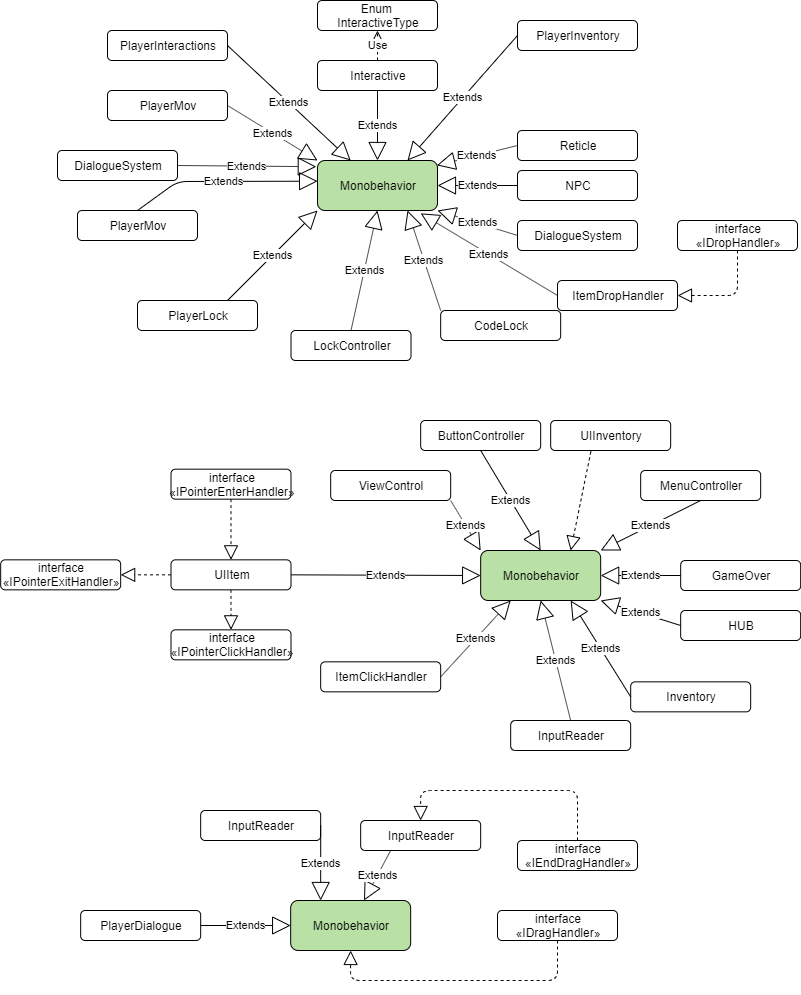

The diagram above was exported from draw.io. Its source (the exported page's mxGraphModel, read from the mxfile embedded in the PNG):
<mxGraphModel dx="1201" dy="653" grid="1" gridSize="10" guides="1" tooltips="1" connect="1" arrows="1" fold="1" page="1" pageScale="1" pageWidth="827" pageHeight="1169" math="0" shadow="0">
  <root>
    <mxCell id="0" />
    <mxCell id="1" parent="0" />
    <mxCell id="M2c7dMleng9m_t6LX3nX-1" value="Enum&amp;nbsp;&lt;br&gt;InteractiveType" style="rounded=1;whiteSpace=wrap;html=1;" parent="1" vertex="1">
      <mxGeometry x="330" y="70" width="120" height="30" as="geometry" />
    </mxCell>
    <mxCell id="M2c7dMleng9m_t6LX3nX-2" value="Interactive" style="rounded=1;whiteSpace=wrap;html=1;" parent="1" vertex="1">
      <mxGeometry x="330" y="130" width="120" height="30" as="geometry" />
    </mxCell>
    <mxCell id="M2c7dMleng9m_t6LX3nX-3" value="Monobehavior" style="rounded=1;whiteSpace=wrap;html=1;fillColor=#B9E0A5;" parent="1" vertex="1">
      <mxGeometry x="330" y="230" width="120" height="50" as="geometry" />
    </mxCell>
    <mxCell id="M2c7dMleng9m_t6LX3nX-11" value="Extends" style="endArrow=block;endSize=16;endFill=0;html=1;exitX=0.5;exitY=1;exitDx=0;exitDy=0;" parent="1" source="M2c7dMleng9m_t6LX3nX-2" target="M2c7dMleng9m_t6LX3nX-3" edge="1">
      <mxGeometry width="160" relative="1" as="geometry">
        <mxPoint x="390" y="210" as="sourcePoint" />
        <mxPoint x="550" y="210" as="targetPoint" />
      </mxGeometry>
    </mxCell>
    <mxCell id="M2c7dMleng9m_t6LX3nX-13" value="NPC" style="rounded=1;whiteSpace=wrap;html=1;" parent="1" vertex="1">
      <mxGeometry x="530" y="240" width="120" height="30" as="geometry" />
    </mxCell>
    <mxCell id="M2c7dMleng9m_t6LX3nX-14" value="Extends" style="endArrow=block;endSize=16;endFill=0;html=1;exitX=0;exitY=0.5;exitDx=0;exitDy=0;entryX=1;entryY=0.5;entryDx=0;entryDy=0;" parent="1" source="M2c7dMleng9m_t6LX3nX-13" target="M2c7dMleng9m_t6LX3nX-3" edge="1">
      <mxGeometry width="160" relative="1" as="geometry">
        <mxPoint x="440" y="310" as="sourcePoint" />
        <mxPoint x="600" y="310" as="targetPoint" />
      </mxGeometry>
    </mxCell>
    <mxCell id="M2c7dMleng9m_t6LX3nX-15" value="CodeLock" style="rounded=1;whiteSpace=wrap;html=1;" parent="1" vertex="1">
      <mxGeometry x="453.17" y="380" width="120" height="30" as="geometry" />
    </mxCell>
    <mxCell id="M2c7dMleng9m_t6LX3nX-16" value="DialogueSystem" style="rounded=1;whiteSpace=wrap;html=1;" parent="1" vertex="1">
      <mxGeometry x="530" y="290" width="120" height="30" as="geometry" />
    </mxCell>
    <mxCell id="M2c7dMleng9m_t6LX3nX-17" value="Extends" style="endArrow=block;endSize=16;endFill=0;html=1;exitX=0;exitY=0.5;exitDx=0;exitDy=0;entryX=1;entryY=1;entryDx=0;entryDy=0;" parent="1" source="M2c7dMleng9m_t6LX3nX-16" target="M2c7dMleng9m_t6LX3nX-3" edge="1">
      <mxGeometry width="160" relative="1" as="geometry">
        <mxPoint x="400" y="330" as="sourcePoint" />
        <mxPoint x="370" y="300" as="targetPoint" />
      </mxGeometry>
    </mxCell>
    <mxCell id="M2c7dMleng9m_t6LX3nX-19" value="Extends" style="endArrow=block;endSize=16;endFill=0;html=1;exitX=0;exitY=0;exitDx=0;exitDy=0;entryX=0.75;entryY=1;entryDx=0;entryDy=0;" parent="1" source="M2c7dMleng9m_t6LX3nX-15" target="M2c7dMleng9m_t6LX3nX-3" edge="1">
      <mxGeometry width="160" relative="1" as="geometry">
        <mxPoint x="360" y="420" as="sourcePoint" />
        <mxPoint x="400" y="320" as="targetPoint" />
      </mxGeometry>
    </mxCell>
    <mxCell id="M2c7dMleng9m_t6LX3nX-21" value="LockController" style="rounded=1;whiteSpace=wrap;html=1;" parent="1" vertex="1">
      <mxGeometry x="303.5" y="400" width="120" height="30" as="geometry" />
    </mxCell>
    <mxCell id="M2c7dMleng9m_t6LX3nX-22" value="PlayerLock" style="rounded=1;whiteSpace=wrap;html=1;" parent="1" vertex="1">
      <mxGeometry x="150" y="370" width="120" height="30" as="geometry" />
    </mxCell>
    <mxCell id="M2c7dMleng9m_t6LX3nX-23" value="Extends" style="endArrow=block;endSize=16;endFill=0;html=1;exitX=0.75;exitY=0;exitDx=0;exitDy=0;entryX=0;entryY=1;entryDx=0;entryDy=0;" parent="1" source="M2c7dMleng9m_t6LX3nX-22" target="M2c7dMleng9m_t6LX3nX-3" edge="1">
      <mxGeometry width="160" relative="1" as="geometry">
        <mxPoint x="160" y="270" as="sourcePoint" />
        <mxPoint x="320" y="270" as="targetPoint" />
      </mxGeometry>
    </mxCell>
    <mxCell id="M2c7dMleng9m_t6LX3nX-24" value="Extends" style="endArrow=block;endSize=16;endFill=0;html=1;entryX=0.5;entryY=1;entryDx=0;entryDy=0;exitX=0.5;exitY=0;exitDx=0;exitDy=0;" parent="1" source="M2c7dMleng9m_t6LX3nX-21" target="M2c7dMleng9m_t6LX3nX-3" edge="1">
      <mxGeometry width="160" relative="1" as="geometry">
        <mxPoint x="370" y="380" as="sourcePoint" />
        <mxPoint x="530" y="380" as="targetPoint" />
      </mxGeometry>
    </mxCell>
    <mxCell id="M2c7dMleng9m_t6LX3nX-25" value="PlayerMov" style="rounded=1;whiteSpace=wrap;html=1;" parent="1" vertex="1">
      <mxGeometry x="90" y="280" width="120" height="30" as="geometry" />
    </mxCell>
    <mxCell id="M2c7dMleng9m_t6LX3nX-26" value="Extends" style="endArrow=block;endSize=16;endFill=0;html=1;exitX=0.5;exitY=0;exitDx=0;exitDy=0;entryX=0.001;entryY=0.414;entryDx=0;entryDy=0;entryPerimeter=0;" parent="1" source="M2c7dMleng9m_t6LX3nX-25" target="M2c7dMleng9m_t6LX3nX-3" edge="1">
      <mxGeometry width="160" relative="1" as="geometry">
        <mxPoint x="180" y="200" as="sourcePoint" />
        <mxPoint x="340" y="200" as="targetPoint" />
        <Array as="points">
          <mxPoint x="190" y="251" />
        </Array>
      </mxGeometry>
    </mxCell>
    <mxCell id="M2c7dMleng9m_t6LX3nX-29" value="DialogueSystem" style="rounded=1;whiteSpace=wrap;html=1;" parent="1" vertex="1">
      <mxGeometry x="70" y="220" width="120" height="30" as="geometry" />
    </mxCell>
    <mxCell id="M2c7dMleng9m_t6LX3nX-30" value="Extends" style="endArrow=block;endSize=16;endFill=0;html=1;exitX=1;exitY=0.5;exitDx=0;exitDy=0;entryX=-0.01;entryY=0.124;entryDx=0;entryDy=0;entryPerimeter=0;" parent="1" source="M2c7dMleng9m_t6LX3nX-29" target="M2c7dMleng9m_t6LX3nX-3" edge="1">
      <mxGeometry width="160" relative="1" as="geometry">
        <mxPoint x="140" y="140" as="sourcePoint" />
        <mxPoint x="350" y="215" as="targetPoint" />
        <Array as="points" />
      </mxGeometry>
    </mxCell>
    <mxCell id="M2c7dMleng9m_t6LX3nX-31" value="PlayerMov" style="rounded=1;whiteSpace=wrap;html=1;" parent="1" vertex="1">
      <mxGeometry x="120" y="160" width="120" height="30" as="geometry" />
    </mxCell>
    <mxCell id="M2c7dMleng9m_t6LX3nX-32" value="Reticle" style="rounded=1;whiteSpace=wrap;html=1;" parent="1" vertex="1">
      <mxGeometry x="530" y="200" width="120" height="30" as="geometry" />
    </mxCell>
    <mxCell id="M2c7dMleng9m_t6LX3nX-33" value="Extends" style="endArrow=block;endSize=16;endFill=0;html=1;entryX=0.995;entryY=0.097;entryDx=0;entryDy=0;entryPerimeter=0;exitX=0;exitY=0.5;exitDx=0;exitDy=0;" parent="1" source="M2c7dMleng9m_t6LX3nX-32" target="M2c7dMleng9m_t6LX3nX-3" edge="1">
      <mxGeometry width="160" relative="1" as="geometry">
        <mxPoint x="510" y="140" as="sourcePoint" />
        <mxPoint x="670" y="140" as="targetPoint" />
      </mxGeometry>
    </mxCell>
    <mxCell id="M2c7dMleng9m_t6LX3nX-34" value="Monobehavior" style="rounded=1;whiteSpace=wrap;html=1;fillColor=#B9E0A5;" parent="1" vertex="1">
      <mxGeometry x="493.16999999999996" y="620" width="120" height="50" as="geometry" />
    </mxCell>
    <mxCell id="M2c7dMleng9m_t6LX3nX-35" value="ButtonController" style="rounded=1;whiteSpace=wrap;html=1;" parent="1" vertex="1">
      <mxGeometry x="433.16999999999996" y="490" width="120" height="30" as="geometry" />
    </mxCell>
    <mxCell id="M2c7dMleng9m_t6LX3nX-36" value="GameOver" style="rounded=1;whiteSpace=wrap;html=1;" parent="1" vertex="1">
      <mxGeometry x="693.17" y="630" width="120" height="30" as="geometry" />
    </mxCell>
    <mxCell id="M2c7dMleng9m_t6LX3nX-44" value="MenuController" style="rounded=1;whiteSpace=wrap;html=1;" parent="1" vertex="1">
      <mxGeometry x="653.17" y="540" width="120" height="30" as="geometry" />
    </mxCell>
    <mxCell id="M2c7dMleng9m_t6LX3nX-50" value="Extends" style="endArrow=block;endSize=16;endFill=0;html=1;exitX=0.5;exitY=1;exitDx=0;exitDy=0;entryX=0.5;entryY=0;entryDx=0;entryDy=0;" parent="1" source="M2c7dMleng9m_t6LX3nX-35" target="M2c7dMleng9m_t6LX3nX-34" edge="1">
      <mxGeometry width="160" relative="1" as="geometry">
        <mxPoint x="543.17" y="580" as="sourcePoint" />
        <mxPoint x="703.17" y="580" as="targetPoint" />
      </mxGeometry>
    </mxCell>
    <mxCell id="M2c7dMleng9m_t6LX3nX-51" value="Extends" style="endArrow=block;endSize=16;endFill=0;html=1;exitX=0.5;exitY=1;exitDx=0;exitDy=0;entryX=1;entryY=0;entryDx=0;entryDy=0;" parent="1" source="M2c7dMleng9m_t6LX3nX-44" target="M2c7dMleng9m_t6LX3nX-34" edge="1">
      <mxGeometry width="160" relative="1" as="geometry">
        <mxPoint x="643.17" y="610" as="sourcePoint" />
        <mxPoint x="803.17" y="610" as="targetPoint" />
      </mxGeometry>
    </mxCell>
    <mxCell id="M2c7dMleng9m_t6LX3nX-52" value="Extends" style="endArrow=block;endSize=16;endFill=0;html=1;exitX=0;exitY=0.5;exitDx=0;exitDy=0;" parent="1" source="M2c7dMleng9m_t6LX3nX-36" target="M2c7dMleng9m_t6LX3nX-34" edge="1">
      <mxGeometry width="160" relative="1" as="geometry">
        <mxPoint x="513.17" y="790" as="sourcePoint" />
        <mxPoint x="673.17" y="790" as="targetPoint" />
      </mxGeometry>
    </mxCell>
    <mxCell id="M2c7dMleng9m_t6LX3nX-55" value="ViewControl" style="rounded=1;whiteSpace=wrap;html=1;" parent="1" vertex="1">
      <mxGeometry x="343.16999999999996" y="540" width="120" height="30" as="geometry" />
    </mxCell>
    <mxCell id="M2c7dMleng9m_t6LX3nX-56" value="Extends" style="endArrow=block;endSize=16;endFill=0;html=1;exitX=1;exitY=1;exitDx=0;exitDy=0;entryX=0;entryY=0;entryDx=0;entryDy=0;" parent="1" source="M2c7dMleng9m_t6LX3nX-55" target="M2c7dMleng9m_t6LX3nX-34" edge="1">
      <mxGeometry width="160" relative="1" as="geometry">
        <mxPoint x="333.16999999999996" y="610" as="sourcePoint" />
        <mxPoint x="493.16999999999996" y="610" as="targetPoint" />
      </mxGeometry>
    </mxCell>
    <mxCell id="M2c7dMleng9m_t6LX3nX-58" value="UIItem" style="rounded=1;whiteSpace=wrap;html=1;" parent="1" vertex="1">
      <mxGeometry x="183.5" y="629.34" width="120" height="30" as="geometry" />
    </mxCell>
    <mxCell id="M2c7dMleng9m_t6LX3nX-59" value="Extends" style="endArrow=block;endSize=16;endFill=0;html=1;exitX=1;exitY=0.5;exitDx=0;exitDy=0;entryX=0;entryY=0.5;entryDx=0;entryDy=0;" parent="1" source="M2c7dMleng9m_t6LX3nX-58" target="M2c7dMleng9m_t6LX3nX-34" edge="1">
      <mxGeometry width="160" relative="1" as="geometry">
        <mxPoint x="333.16999999999996" y="580" as="sourcePoint" />
        <mxPoint x="493.16999999999996" y="580" as="targetPoint" />
        <Array as="points" />
      </mxGeometry>
    </mxCell>
    <mxCell id="M2c7dMleng9m_t6LX3nX-60" value="interface&lt;br&gt;«IPointerClickHandler»" style="rounded=1;whiteSpace=wrap;html=1;" parent="1" vertex="1">
      <mxGeometry x="183.5" y="699.34" width="120" height="30" as="geometry" />
    </mxCell>
    <mxCell id="M2c7dMleng9m_t6LX3nX-61" value="interface&lt;br&gt;«IPointerEnterHandler»" style="rounded=1;whiteSpace=wrap;html=1;" parent="1" vertex="1">
      <mxGeometry x="183.5" y="538.6700000000001" width="120" height="30" as="geometry" />
    </mxCell>
    <mxCell id="M2c7dMleng9m_t6LX3nX-62" value="interface&lt;br&gt;«IPointerExitHandler»" style="rounded=1;whiteSpace=wrap;html=1;" parent="1" vertex="1">
      <mxGeometry x="13.169999999999973" y="629.34" width="120" height="30" as="geometry" />
    </mxCell>
    <mxCell id="M2c7dMleng9m_t6LX3nX-63" value="" style="endArrow=block;dashed=1;endFill=0;endSize=12;html=1;exitX=0.5;exitY=1;exitDx=0;exitDy=0;entryX=0.5;entryY=0;entryDx=0;entryDy=0;" parent="1" source="M2c7dMleng9m_t6LX3nX-58" target="M2c7dMleng9m_t6LX3nX-60" edge="1">
      <mxGeometry width="160" relative="1" as="geometry">
        <mxPoint x="63.499999999999986" y="789.34" as="sourcePoint" />
        <mxPoint x="223.5" y="789.34" as="targetPoint" />
      </mxGeometry>
    </mxCell>
    <mxCell id="M2c7dMleng9m_t6LX3nX-64" value="" style="endArrow=block;dashed=1;endFill=0;endSize=12;html=1;exitX=0;exitY=0.5;exitDx=0;exitDy=0;entryX=1;entryY=0.5;entryDx=0;entryDy=0;" parent="1" source="M2c7dMleng9m_t6LX3nX-58" target="M2c7dMleng9m_t6LX3nX-62" edge="1">
      <mxGeometry width="160" relative="1" as="geometry">
        <mxPoint x="73.49999999999999" y="729.34" as="sourcePoint" />
        <mxPoint x="233.5" y="729.34" as="targetPoint" />
      </mxGeometry>
    </mxCell>
    <mxCell id="M2c7dMleng9m_t6LX3nX-65" value="&amp;nbsp;" style="text;html=1;align=center;verticalAlign=middle;resizable=0;points=[];autosize=1;" parent="1" vertex="1">
      <mxGeometry x="159.5" y="731.34" width="20" height="20" as="geometry" />
    </mxCell>
    <mxCell id="M2c7dMleng9m_t6LX3nX-66" value="" style="endArrow=block;dashed=1;endFill=0;endSize=12;html=1;exitX=0.5;exitY=1;exitDx=0;exitDy=0;" parent="1" source="M2c7dMleng9m_t6LX3nX-61" target="M2c7dMleng9m_t6LX3nX-58" edge="1">
      <mxGeometry width="160" relative="1" as="geometry">
        <mxPoint x="133.5" y="499.34000000000003" as="sourcePoint" />
        <mxPoint x="293.5" y="499.34000000000003" as="targetPoint" />
      </mxGeometry>
    </mxCell>
    <mxCell id="M2c7dMleng9m_t6LX3nX-69" value="UIInventory" style="rounded=1;whiteSpace=wrap;html=1;" parent="1" vertex="1">
      <mxGeometry x="563.17" y="490" width="120" height="30" as="geometry" />
    </mxCell>
    <mxCell id="M2c7dMleng9m_t6LX3nX-70" value="" style="endArrow=block;dashed=1;endFill=0;endSize=12;html=1;exitX=0.335;exitY=1.033;exitDx=0;exitDy=0;exitPerimeter=0;entryX=0.75;entryY=0;entryDx=0;entryDy=0;" parent="1" source="M2c7dMleng9m_t6LX3nX-69" target="M2c7dMleng9m_t6LX3nX-34" edge="1">
      <mxGeometry width="160" relative="1" as="geometry">
        <mxPoint x="593.17" y="550" as="sourcePoint" />
        <mxPoint x="753.17" y="550" as="targetPoint" />
      </mxGeometry>
    </mxCell>
    <mxCell id="M2c7dMleng9m_t6LX3nX-72" value="Monobehavior" style="rounded=1;whiteSpace=wrap;html=1;fillColor=#B9E0A5;" parent="1" vertex="1">
      <mxGeometry x="303.16999999999996" y="970" width="120" height="50" as="geometry" />
    </mxCell>
    <mxCell id="M2c7dMleng9m_t6LX3nX-75" value="InputReader" style="rounded=1;whiteSpace=wrap;html=1;" parent="1" vertex="1">
      <mxGeometry x="213.17" y="880" width="120" height="30" as="geometry" />
    </mxCell>
    <mxCell id="M2c7dMleng9m_t6LX3nX-76" value="Extends" style="endArrow=block;endSize=16;endFill=0;html=1;exitX=1;exitY=0.5;exitDx=0;exitDy=0;entryX=0.25;entryY=0;entryDx=0;entryDy=0;" parent="1" source="M2c7dMleng9m_t6LX3nX-75" target="M2c7dMleng9m_t6LX3nX-72" edge="1">
      <mxGeometry width="160" relative="1" as="geometry">
        <mxPoint x="283.16999999999996" y="910" as="sourcePoint" />
        <mxPoint x="443.16999999999996" y="910" as="targetPoint" />
        <Array as="points">
          <mxPoint x="333.16999999999996" y="925" />
        </Array>
      </mxGeometry>
    </mxCell>
    <mxCell id="M2c7dMleng9m_t6LX3nX-77" value="InputReader" style="rounded=1;whiteSpace=wrap;html=1;" parent="1" vertex="1">
      <mxGeometry x="523.17" y="790" width="120" height="30" as="geometry" />
    </mxCell>
    <mxCell id="M2c7dMleng9m_t6LX3nX-78" value="Extends" style="endArrow=block;endSize=16;endFill=0;html=1;exitX=0.5;exitY=0;exitDx=0;exitDy=0;entryX=0.5;entryY=1;entryDx=0;entryDy=0;" parent="1" source="M2c7dMleng9m_t6LX3nX-77" target="M2c7dMleng9m_t6LX3nX-34" edge="1">
      <mxGeometry width="160" relative="1" as="geometry">
        <mxPoint x="273.16999999999996" y="1080" as="sourcePoint" />
        <mxPoint x="433.16999999999996" y="1080" as="targetPoint" />
        <Array as="points" />
      </mxGeometry>
    </mxCell>
    <mxCell id="M2c7dMleng9m_t6LX3nX-79" value="HUB" style="rounded=1;whiteSpace=wrap;html=1;" parent="1" vertex="1">
      <mxGeometry x="693.17" y="680" width="120" height="30" as="geometry" />
    </mxCell>
    <mxCell id="M2c7dMleng9m_t6LX3nX-81" value="Extends" style="endArrow=block;endSize=16;endFill=0;html=1;exitX=0;exitY=0.5;exitDx=0;exitDy=0;entryX=1;entryY=1;entryDx=0;entryDy=0;" parent="1" source="M2c7dMleng9m_t6LX3nX-79" target="M2c7dMleng9m_t6LX3nX-34" edge="1">
      <mxGeometry width="160" relative="1" as="geometry">
        <mxPoint x="413.16999999999996" y="1080" as="sourcePoint" />
        <mxPoint x="573.17" y="1080" as="targetPoint" />
      </mxGeometry>
    </mxCell>
    <mxCell id="M2c7dMleng9m_t6LX3nX-83" value="Inventory" style="rounded=1;whiteSpace=wrap;html=1;" parent="1" vertex="1">
      <mxGeometry x="643.17" y="751.3399999999999" width="120" height="30" as="geometry" />
    </mxCell>
    <mxCell id="M2c7dMleng9m_t6LX3nX-84" value="Extends" style="endArrow=block;endSize=16;endFill=0;html=1;exitX=0;exitY=0.5;exitDx=0;exitDy=0;entryX=0.75;entryY=1;entryDx=0;entryDy=0;" parent="1" source="M2c7dMleng9m_t6LX3nX-83" target="M2c7dMleng9m_t6LX3nX-34" edge="1">
      <mxGeometry width="160" relative="1" as="geometry">
        <mxPoint x="413.16999999999996" y="1100" as="sourcePoint" />
        <mxPoint x="573.17" y="1100" as="targetPoint" />
        <Array as="points" />
      </mxGeometry>
    </mxCell>
    <mxCell id="M2c7dMleng9m_t6LX3nX-85" value="ItemClickHandler" style="rounded=1;whiteSpace=wrap;html=1;" parent="1" vertex="1">
      <mxGeometry x="333.16999999999996" y="731.34" width="120" height="30" as="geometry" />
    </mxCell>
    <mxCell id="M2c7dMleng9m_t6LX3nX-87" value="Extends" style="endArrow=block;endSize=16;endFill=0;html=1;exitX=1;exitY=0.5;exitDx=0;exitDy=0;entryX=0.25;entryY=1;entryDx=0;entryDy=0;" parent="1" source="M2c7dMleng9m_t6LX3nX-85" target="M2c7dMleng9m_t6LX3nX-34" edge="1">
      <mxGeometry width="160" relative="1" as="geometry">
        <mxPoint x="203.17" y="1020" as="sourcePoint" />
        <mxPoint x="363.16999999999996" y="1020" as="targetPoint" />
      </mxGeometry>
    </mxCell>
    <mxCell id="M2c7dMleng9m_t6LX3nX-89" value="InputReader" style="rounded=1;whiteSpace=wrap;html=1;" parent="1" vertex="1">
      <mxGeometry x="373.16999999999996" y="890" width="120" height="30" as="geometry" />
    </mxCell>
    <mxCell id="M2c7dMleng9m_t6LX3nX-90" value="Extends" style="endArrow=block;endSize=16;endFill=0;html=1;exitX=0.25;exitY=1;exitDx=0;exitDy=0;" parent="1" source="M2c7dMleng9m_t6LX3nX-89" target="M2c7dMleng9m_t6LX3nX-72" edge="1">
      <mxGeometry width="160" relative="1" as="geometry">
        <mxPoint x="383.16999999999996" y="1100" as="sourcePoint" />
        <mxPoint x="543.17" y="1100" as="targetPoint" />
      </mxGeometry>
    </mxCell>
    <mxCell id="M2c7dMleng9m_t6LX3nX-91" value="" style="endArrow=block;dashed=1;endFill=0;endSize=12;html=1;entryX=0.5;entryY=1;entryDx=0;entryDy=0;exitX=0.5;exitY=1;exitDx=0;exitDy=0;" parent="1" source="M2c7dMleng9m_t6LX3nX-92" target="M2c7dMleng9m_t6LX3nX-72" edge="1">
      <mxGeometry width="160" relative="1" as="geometry">
        <mxPoint x="203.17" y="880" as="sourcePoint" />
        <mxPoint x="333.16999999999996" y="860" as="targetPoint" />
        <Array as="points">
          <mxPoint x="570" y="1050" />
          <mxPoint x="363" y="1050" />
        </Array>
      </mxGeometry>
    </mxCell>
    <mxCell id="M2c7dMleng9m_t6LX3nX-92" value="interface&lt;br&gt;«IDragHandler»" style="rounded=1;whiteSpace=wrap;html=1;" parent="1" vertex="1">
      <mxGeometry x="510" y="980" width="120" height="30" as="geometry" />
    </mxCell>
    <mxCell id="M2c7dMleng9m_t6LX3nX-93" value="interface&lt;br&gt;«IEndDragHandler»" style="rounded=1;whiteSpace=wrap;html=1;" parent="1" vertex="1">
      <mxGeometry x="530" y="910" width="120" height="30" as="geometry" />
    </mxCell>
    <mxCell id="M2c7dMleng9m_t6LX3nX-94" value="" style="endArrow=block;dashed=1;endFill=0;endSize=12;html=1;entryX=0.5;entryY=0;entryDx=0;entryDy=0;exitX=0.5;exitY=0;exitDx=0;exitDy=0;" parent="1" source="M2c7dMleng9m_t6LX3nX-93" target="M2c7dMleng9m_t6LX3nX-89" edge="1">
      <mxGeometry width="160" relative="1" as="geometry">
        <mxPoint x="580" y="860" as="sourcePoint" />
        <mxPoint x="523.17" y="870" as="targetPoint" />
        <Array as="points">
          <mxPoint x="590" y="860" />
          <mxPoint x="433.16999999999996" y="860" />
        </Array>
      </mxGeometry>
    </mxCell>
    <mxCell id="M2c7dMleng9m_t6LX3nX-97" value="ItemDropHandler" style="rounded=1;whiteSpace=wrap;html=1;" parent="1" vertex="1">
      <mxGeometry x="570" y="350" width="120" height="30" as="geometry" />
    </mxCell>
    <mxCell id="M2c7dMleng9m_t6LX3nX-99" value="Extends" style="endArrow=block;endSize=16;endFill=0;html=1;exitX=0;exitY=0.5;exitDx=0;exitDy=0;entryX=0.86;entryY=1.057;entryDx=0;entryDy=0;entryPerimeter=0;" parent="1" source="M2c7dMleng9m_t6LX3nX-97" target="M2c7dMleng9m_t6LX3nX-3" edge="1">
      <mxGeometry width="160" relative="1" as="geometry">
        <mxPoint x="-380" y="260" as="sourcePoint" />
        <mxPoint x="-160" y="300" as="targetPoint" />
      </mxGeometry>
    </mxCell>
    <mxCell id="M2c7dMleng9m_t6LX3nX-100" value="interface&lt;br&gt;«IDropHandler»" style="rounded=1;whiteSpace=wrap;html=1;" parent="1" vertex="1">
      <mxGeometry x="690" y="290" width="120" height="30" as="geometry" />
    </mxCell>
    <mxCell id="M2c7dMleng9m_t6LX3nX-101" value="" style="endArrow=block;dashed=1;endFill=0;endSize=12;html=1;exitX=0.5;exitY=1;exitDx=0;exitDy=0;entryX=1;entryY=0.5;entryDx=0;entryDy=0;" parent="1" source="M2c7dMleng9m_t6LX3nX-100" target="M2c7dMleng9m_t6LX3nX-97" edge="1">
      <mxGeometry width="160" relative="1" as="geometry">
        <mxPoint x="-120" y="190" as="sourcePoint" />
        <mxPoint x="40" y="190" as="targetPoint" />
        <Array as="points">
          <mxPoint x="750" y="365" />
        </Array>
      </mxGeometry>
    </mxCell>
    <mxCell id="M2c7dMleng9m_t6LX3nX-103" value="PlayerInventory" style="rounded=1;whiteSpace=wrap;html=1;" parent="1" vertex="1">
      <mxGeometry x="530" y="90" width="120" height="30" as="geometry" />
    </mxCell>
    <mxCell id="M2c7dMleng9m_t6LX3nX-104" value="Extends" style="endArrow=block;endSize=16;endFill=0;html=1;exitX=0;exitY=0.5;exitDx=0;exitDy=0;entryX=0.75;entryY=0;entryDx=0;entryDy=0;" parent="1" source="M2c7dMleng9m_t6LX3nX-103" target="M2c7dMleng9m_t6LX3nX-3" edge="1">
      <mxGeometry width="160" relative="1" as="geometry">
        <mxPoint x="-120" y="430" as="sourcePoint" />
        <mxPoint x="40" y="430" as="targetPoint" />
        <Array as="points" />
      </mxGeometry>
    </mxCell>
    <mxCell id="M2c7dMleng9m_t6LX3nX-108" value="PlayerInteractions" style="rounded=1;whiteSpace=wrap;html=1;" parent="1" vertex="1">
      <mxGeometry x="120" y="100" width="120" height="30" as="geometry" />
    </mxCell>
    <mxCell id="M2c7dMleng9m_t6LX3nX-109" value="Extends" style="endArrow=block;endSize=16;endFill=0;html=1;exitX=1;exitY=0.5;exitDx=0;exitDy=0;" parent="1" source="M2c7dMleng9m_t6LX3nX-108" target="M2c7dMleng9m_t6LX3nX-3" edge="1">
      <mxGeometry width="160" relative="1" as="geometry">
        <mxPoint x="260" y="90" as="sourcePoint" />
        <mxPoint x="420" y="90" as="targetPoint" />
      </mxGeometry>
    </mxCell>
    <mxCell id="M2c7dMleng9m_t6LX3nX-110" value="Extends" style="endArrow=block;endSize=16;endFill=0;html=1;exitX=1;exitY=0.5;exitDx=0;exitDy=0;entryX=0;entryY=0;entryDx=0;entryDy=0;" parent="1" source="M2c7dMleng9m_t6LX3nX-31" target="M2c7dMleng9m_t6LX3nX-3" edge="1">
      <mxGeometry width="160" relative="1" as="geometry">
        <mxPoint x="250" y="190" as="sourcePoint" />
        <mxPoint x="410" y="190" as="targetPoint" />
      </mxGeometry>
    </mxCell>
    <mxCell id="M2c7dMleng9m_t6LX3nX-114" value="Use" style="endArrow=open;endSize=12;dashed=1;html=1;exitX=0.5;exitY=0;exitDx=0;exitDy=0;entryX=0.5;entryY=1;entryDx=0;entryDy=0;" parent="1" source="M2c7dMleng9m_t6LX3nX-2" target="M2c7dMleng9m_t6LX3nX-1" edge="1">
      <mxGeometry width="160" relative="1" as="geometry">
        <mxPoint x="470" y="90" as="sourcePoint" />
        <mxPoint x="630" y="90" as="targetPoint" />
      </mxGeometry>
    </mxCell>
    <mxCell id="PBP74y4R3qH4t0nmDGwM-1" value="PlayerDialogue" style="rounded=1;whiteSpace=wrap;html=1;" vertex="1" parent="1">
      <mxGeometry x="93.16999999999999" y="980" width="120" height="30" as="geometry" />
    </mxCell>
    <mxCell id="PBP74y4R3qH4t0nmDGwM-2" value="Extends" style="endArrow=block;endSize=16;endFill=0;html=1;exitX=1;exitY=0.5;exitDx=0;exitDy=0;entryX=0;entryY=0.5;entryDx=0;entryDy=0;" edge="1" parent="1" source="PBP74y4R3qH4t0nmDGwM-1" target="M2c7dMleng9m_t6LX3nX-72">
      <mxGeometry width="160" relative="1" as="geometry">
        <mxPoint x="210" y="1070" as="sourcePoint" />
        <mxPoint x="370" y="1070" as="targetPoint" />
      </mxGeometry>
    </mxCell>
  </root>
</mxGraphModel>